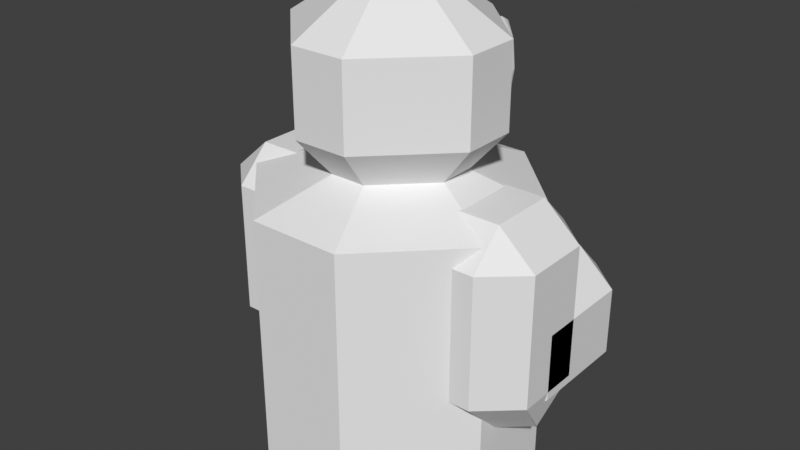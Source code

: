 # Source: Tassov.blend  (saved by Blender 3.0.42; exported with 4.5.12 LTS)
import bpy
from mathutils import Matrix  # noqa: F401  (used for matrix-valued properties, if any)

bpy.ops.wm.read_factory_settings(use_empty=True)
scene = bpy.context.scene
scene.name = 'Scene'

# ---- collections
col_collection = bpy.data.collections.new('Collection'); scene.collection.children.link(col_collection)

# ---- world
world_world = bpy.data.worlds.new('World'); scene.world = world_world
world_world.use_nodes = True; world_world.node_tree.nodes.clear()
_N = world_world.node_tree.nodes; _L = world_world.node_tree.links
n0 = _N.new('ShaderNodeOutputWorld'); n0.name = 'World Output'; n0.location = (300, 300)
n1 = _N.new('ShaderNodeBackground'); n1.name = 'Background'; n1.location = (10, 300)
n1.inputs[0].default_value = (0.05088, 0.05088, 0.05088, 1.0)
_L.new(n1.outputs[0], n0.inputs[0])
n0.is_active_output = True
world_world.color = (0.05088, 0.05088, 0.05088)
world_world.use_sun_shadow = False
world_world.sun_shadow_jitter_overblur = 0.0

# ---- meshes
me_cube_001 = bpy.data.meshes.new('Cube.001')
me_cube_001.from_pydata([(-0.3457, -1.0, -1.0), (-1.0, -0.3457, -1.0), (-0.4919, -0.1352, 1.205), (-0.1352, -0.4919, 1.205), (-1.0, 0.3457, -1.0), (-0.3457, 1.0, -1.0), (-0.1352, 0.4919, 1.205), (-0.4919, 0.1352, 1.205), (1.0, -0.3457, -1.0), (0.3457, -1.0, -1.0), (0.1352, -0.4919, 1.205), (0.4919, -0.1352, 1.205), (0.3457, 1.0, -1.0), (1.0, 0.3457, -1.0), (0.4919, 0.1352, 1.205), (0.1352, 0.4919, 1.205), (-0.3457, -1.0, 1.0), (-1.0, -0.3457, 1.0), (-1.0, 0.3457, 1.0), (-0.3457, 1.0, 1.0), (0.3457, 1.0, 1.0), (1.0, 0.3457, 1.0), (1.0, -0.3457, 1.0), (0.3457, -1.0, 1.0), (-0.2032, -0.7395, 1.501), (-0.7395, -0.2032, 1.501), (-0.7395, 0.2032, 1.501), (-0.2032, 0.7395, 1.501), (0.2032, 0.7395, 1.501), (0.7395, 0.2032, 1.501), (0.7395, -0.2032, 1.501), (0.2032, -0.7395, 1.501), (-0.2032, -0.7395, 2.108), (-0.7395, -0.2032, 2.108), (-0.7395, 0.2032, 2.108), (-0.2032, 0.7395, 2.108), (0.2032, 0.7395, 2.108), (0.7395, 0.2032, 2.108), (0.7395, -0.2032, 2.108), (0.2032, -0.7395, 2.108), (-0.1025, -0.3728, 2.359), (-0.3728, -0.1025, 2.359), (-0.3728, 0.1025, 2.359), (-0.1025, 0.3728, 2.359), (0.1025, 0.3728, 2.359), (0.3728, 0.1025, 2.359), (0.3728, -0.1025, 2.359), (0.1025, -0.3728, 2.359)], [], [(9, 23, 16, 0), (13, 21, 22, 8), (7, 2, 25, 26), (1, 17, 18, 4), (5, 19, 20, 12), (0, 16, 17, 1), (19, 5, 4, 18), (21, 13, 12, 20), (23, 9, 8, 22), (4, 5, 12, 13, 8, 9, 0, 1), (3, 2, 17, 16), (7, 6, 19, 18), (15, 14, 21, 20), (11, 10, 23, 22), (2, 7, 18, 17), (10, 3, 16, 23), (14, 11, 22, 21), (6, 15, 20, 19), (30, 29, 37, 38), (14, 15, 28, 29), (2, 3, 24, 25), (15, 6, 27, 28), (3, 10, 31, 24), (10, 11, 30, 31), (6, 7, 26, 27), (11, 14, 29, 30), (32, 39, 47, 40), (26, 25, 33, 34), (29, 28, 36, 37), (25, 24, 32, 33), (28, 27, 35, 36), (24, 31, 39, 32), (31, 30, 38, 39), (27, 26, 34, 35), (45, 44, 43, 42, 41, 40, 47, 46), (39, 38, 46, 47), (35, 34, 42, 43), (38, 37, 45, 46), (34, 33, 41, 42), (37, 36, 44, 45), (33, 32, 40, 41), (36, 35, 43, 44)])
_uv = me_cube_001.uv_layers.new(name='UVMap')
_uv.uv.foreach_set('vector', [0.375, 0.8318, 0.625, 0.8318, 0.625, 0.9182, 0.375, 0.9182, 0.375, 0.5818, 0.625, 0.5818, 0.625, 0.6682, 0.375, 0.6682, 0.8115, 0.6081, 0.8115, 0.6419, 0.8115, 0.6419, 0.8115, 0.6081, 0.375, 0.08179, 0.625, 0.08179, 0.625, 0.1682, 0.375, 0.1682, 0.375, 0.3318, 0.625, 0.3318, 0.625, 0.4182, 0.375, 0.4182, 0.375, 0.0, 0.625, 0.0, 0.625, 0.08179, 0.375, 0.08179, 0.625, 0.3318, 0.375, 0.3318, 0.375, 0.1682, 0.625, 0.1682, 0.625, 0.5818, 0.375, 0.5818, 0.375, 0.4182, 0.625, 0.4182, 0.625, 0.8318, 0.375, 0.8318, 0.375, 0.6682, 0.625, 0.6682, 0.125, 0.5818, 0.2068, 0.5, 0.2932, 0.5, 0.375, 0.5818, 0.375, 0.6682, 0.2932, 0.75, 0.2068, 0.75, 0.125, 0.6682, 0.7669, 0.6865, 0.8115, 0.6419, 0.875, 0.6682, 0.7932, 0.75, 0.8115, 0.6081, 0.7669, 0.5635, 0.7932, 0.5, 0.875, 0.5818, 0.7331, 0.5635, 0.6885, 0.6081, 0.625, 0.5818, 0.7068, 0.5, 0.6885, 0.6419, 0.7331, 0.6865, 0.7068, 0.75, 0.625, 0.6682, 0.8115, 0.6419, 0.8115, 0.6081, 0.875, 0.5818, 0.875, 0.6682, 0.7331, 0.6865, 0.7669, 0.6865, 0.7932, 0.75, 0.7068, 0.75, 0.6885, 0.6081, 0.6885, 0.6419, 0.625, 0.6682, 0.625, 0.5818, 0.7669, 0.5635, 0.7331, 0.5635, 0.7068, 0.5, 0.7932, 0.5, 0.6885, 0.6419, 0.6885, 0.6081, 0.6885, 0.6081, 0.6885, 0.6419, 0.6885, 0.6081, 0.7331, 0.5635, 0.7331, 0.5635, 0.6885, 0.6081, 0.8115, 0.6419, 0.7669, 0.6865, 0.7669, 0.6865, 0.8115, 0.6419, 0.7331, 0.5635, 0.7669, 0.5635, 0.7669, 0.5635, 0.7331, 0.5635, 0.7669, 0.6865, 0.7331, 0.6865, 0.7331, 0.6865, 0.7669, 0.6865, 0.7331, 0.6865, 0.6885, 0.6419, 0.6885, 0.6419, 0.7331, 0.6865, 0.7669, 0.5635, 0.8115, 0.6081, 0.8115, 0.6081, 0.7669, 0.5635, 0.6885, 0.6419, 0.6885, 0.6081, 0.6885, 0.6081, 0.6885, 0.6419, 0.7669, 0.6865, 0.7331, 0.6865, 0.7331, 0.6865, 0.7669, 0.6865, 0.8115, 0.6081, 0.8115, 0.6419, 0.8115, 0.6419, 0.8115, 0.6081, 0.6885, 0.6081, 0.7331, 0.5635, 0.7331, 0.5635, 0.6885, 0.6081, 0.8115, 0.6419, 0.7669, 0.6865, 0.7669, 0.6865, 0.8115, 0.6419, 0.7331, 0.5635, 0.7669, 0.5635, 0.7669, 0.5635, 0.7331, 0.5635, 0.7669, 0.6865, 0.7331, 0.6865, 0.7331, 0.6865, 0.7669, 0.6865, 0.7331, 0.6865, 0.6885, 0.6419, 0.6885, 0.6419, 0.7331, 0.6865, 0.7669, 0.5635, 0.8115, 0.6081, 0.8115, 0.6081, 0.7669, 0.5635, 0.6885, 0.6081, 0.7331, 0.5635, 0.7669, 0.5635, 0.8115, 0.6081, 0.8115, 0.6419, 0.7669, 0.6865, 0.7331, 0.6865, 0.6885, 0.6419, 0.7331, 0.6865, 0.6885, 0.6419, 0.6885, 0.6419, 0.7331, 0.6865, 0.7669, 0.5635, 0.8115, 0.6081, 0.8115, 0.6081, 0.7669, 0.5635, 0.6885, 0.6419, 0.6885, 0.6081, 0.6885, 0.6081, 0.6885, 0.6419, 0.8115, 0.6081, 0.8115, 0.6419, 0.8115, 0.6419, 0.8115, 0.6081, 0.6885, 0.6081, 0.7331, 0.5635, 0.7331, 0.5635, 0.6885, 0.6081, 0.8115, 0.6419, 0.7669, 0.6865, 0.7669, 0.6865, 0.8115, 0.6419, 0.7331, 0.5635, 0.7669, 0.5635, 0.7669, 0.5635, 0.7331, 0.5635])
me_cube_001.use_remesh_fix_poles = True
me_cube_001.use_remesh_preserve_attributes = False
me_cube_001.update()
me_cube_002 = bpy.data.meshes.new('Cube.002')
me_cube_002.from_pydata([(-8.613, -1.0, 0.4994), (-8.613, -0.499, 1.0), (-11.0, -0.499, 0.4994), (-8.613, 0.499, 1.0), (-8.613, 1.0, 0.4994), (-11.0, 0.499, 0.4994), (8.613, -0.499, 1.0), (8.613, -1.0, 0.4994), (11.0, -0.499, 0.4994), (8.613, 0.499, 1.0), (11.0, 0.499, 0.4994), (8.613, 1.0, 0.4994), (-8.548, -0.3759, -2.087), (-8.613, -1.0, -1.463), (-10.38, 0.007723, -2.087), (-11.0, -0.499, -1.463), (-10.38, -0.007723, -2.087), (-11.0, 0.499, -1.463), (-8.548, 0.3759, -2.087), (-8.613, 1.0, -1.463), (10.38, 0.007723, -2.087), (11.0, -0.499, -1.463), (8.548, -0.3759, -2.087), (8.613, -1.0, -1.463), (8.548, 0.3759, -2.087), (8.613, 1.0, -1.463), (10.38, -0.007723, -2.087), (11.0, 0.499, -1.463), (-8.613, -0.01672, -0.08263), (-11.0, -0.01672, -0.5837), (-8.613, 1.482, -0.08263), (-8.613, 1.983, -0.5837), (-11.0, 1.482, -0.5837), (-11.0, -0.01672, -1.582), (-8.613, -0.01672, -2.083), (-8.613, 1.983, -1.582), (-8.613, 1.482, -2.083), (-11.0, 1.482, -1.582), (11.0, -0.01672, -0.5837), (8.613, -0.01672, -0.08263), (8.613, 1.983, -0.5837), (8.613, 1.482, -0.08263), (11.0, 1.482, -0.5837), (8.613, -0.01672, -2.083), (11.0, -0.01672, -1.582), (8.613, 1.983, -1.582), (11.0, 1.482, -1.582), (8.613, 1.482, -2.083)], [], [(15, 2, 5, 17), (10, 27, 25, 11), (9, 3, 1, 6), (4, 19, 17, 5), (7, 23, 21, 8), (0, 1, 2), (3, 4, 5), (6, 7, 8), (9, 10, 11), (23, 7, 0, 13), (1, 3, 5, 2), (19, 4, 11, 25), (3, 9, 11, 4), (9, 6, 8, 10), (27, 10, 8, 21), (6, 1, 0, 7), (13, 0, 2, 15), (14, 12, 13, 15), (18, 16, 17, 19), (26, 24, 25, 27), (22, 20, 21, 23), (15, 17, 16, 14), (19, 25, 24, 18), (27, 21, 20, 26), (23, 13, 12, 22), (16, 18, 24, 26, 20, 22, 12, 14), (39, 41, 30, 28), (44, 46, 42, 38), (45, 35, 31, 40), (29, 32, 37, 33), (34, 36, 47, 43), (30, 31, 32), (35, 36, 37), (40, 41, 42), (45, 46, 47), (28, 30, 32, 29), (31, 35, 37, 32), (36, 34, 33, 37), (35, 45, 47, 36), (46, 44, 43, 47), (45, 40, 42, 46), (41, 39, 38, 42), (40, 31, 30, 41), (33, 34, 43, 44, 38, 39, 28, 29)])
_uv = me_cube_002.uv_layers.new(name='UVMap')
_uv.uv.foreach_set('vector', [0.425, 0.06263, 0.5624, 0.06263, 0.5624, 0.1874, 0.425, 0.1874, 0.5624, 0.5626, 0.425, 0.5626, 0.425, 0.4943, 0.5624, 0.4943, 0.6307, 0.5626, 0.8693, 0.5626, 0.8693, 0.6874, 0.6307, 0.6874, 0.5624, 0.2557, 0.425, 0.2557, 0.425, 0.1874, 0.5624, 0.1874, 0.5624, 0.7557, 0.425, 0.7557, 0.425, 0.6874, 0.5624, 0.6874, 0.8693, 0.75, 0.875, 0.6874, 0.875, 0.6874, 0.8693, 0.5626, 0.8693, 0.5, 0.875, 0.5626, 0.6307, 0.6874, 0.6307, 0.75, 0.625, 0.6874, 0.6307, 0.5626, 0.625, 0.5626, 0.6307, 0.5, 0.425, 0.7557, 0.5624, 0.7557, 0.5624, 0.9943, 0.425, 0.9943, 0.8693, 0.6874, 0.8693, 0.5626, 0.875, 0.5626, 0.875, 0.6874, 0.425, 0.2557, 0.5624, 0.2557, 0.5624, 0.4943, 0.425, 0.4943, 0.8693, 0.5626, 0.6307, 0.5626, 0.6307, 0.5, 0.8693, 0.5, 0.6307, 0.5626, 0.6307, 0.6874, 0.5624, 0.6874, 0.5624, 0.5626, 0.425, 0.5626, 0.5624, 0.5626, 0.5624, 0.6874, 0.425, 0.6874, 0.6307, 0.6874, 0.8693, 0.6874, 0.8693, 0.75, 0.6307, 0.75, 0.425, 0.0, 0.5624, 0.0, 0.5624, 0.06263, 0.425, 0.06263, 0.1273, 0.624, 0.1356, 0.672, 0.1307, 0.75, 0.125, 0.6874, 0.1356, 0.578, 0.1273, 0.626, 0.125, 0.5626, 0.1307, 0.5, 0.3727, 0.626, 0.3644, 0.578, 0.3693, 0.5, 0.375, 0.5626, 0.3644, 0.672, 0.3727, 0.624, 0.375, 0.6874, 0.3693, 0.75, 0.125, 0.6874, 0.125, 0.5626, 0.1273, 0.626, 0.1273, 0.624, 0.1307, 0.5, 0.3693, 0.5, 0.3644, 0.578, 0.1356, 0.578, 0.425, 0.5626, 0.425, 0.6874, 0.3727, 0.624, 0.3727, 0.626, 0.3693, 0.75, 0.1307, 0.75, 0.1356, 0.672, 0.3644, 0.672, 0.1273, 0.626, 0.1356, 0.578, 0.3644, 0.578, 0.3727, 0.626, 0.3727, 0.624, 0.3644, 0.672, 0.1356, 0.672, 0.1273, 0.624, 0.375, 0.7557, 0.5624, 0.7557, 0.5624, 0.9943, 0.375, 0.9943, 0.375, 0.5626, 0.5624, 0.5626, 0.5624, 0.6874, 0.375, 0.6874, 0.6307, 0.5626, 0.8693, 0.5626, 0.8693, 0.6874, 0.6307, 0.6874, 0.375, 0.06263, 0.5624, 0.06263, 0.5624, 0.1874, 0.375, 0.1874, 0.375, 0.2557, 0.5624, 0.2557, 0.5624, 0.4943, 0.375, 0.4943, 0.8693, 0.75, 0.875, 0.6874, 0.875, 0.6874, 0.8693, 0.5626, 0.8693, 0.5, 0.875, 0.5626, 0.6307, 0.6874, 0.6307, 0.75, 0.625, 0.6874, 0.6307, 0.5626, 0.625, 0.5626, 0.6307, 0.5, 0.375, 0.0, 0.5624, 0.0, 0.5624, 0.06263, 0.375, 0.06263, 0.8693, 0.6874, 0.8693, 0.5626, 0.875, 0.5626, 0.875, 0.6874, 0.5624, 0.2557, 0.375, 0.2557, 0.375, 0.1874, 0.5624, 0.1874, 0.8693, 0.5626, 0.6307, 0.5626, 0.6307, 0.5, 0.8693, 0.5, 0.5624, 0.5626, 0.375, 0.5626, 0.375, 0.4943, 0.5624, 0.4943, 0.6307, 0.5626, 0.6307, 0.6874, 0.5624, 0.6874, 0.5624, 0.5626, 0.5624, 0.7557, 0.375, 0.7557, 0.375, 0.6874, 0.5624, 0.6874, 0.6307, 0.6874, 0.8693, 0.6874, 0.8693, 0.75, 0.6307, 0.75, 0.125, 0.5626, 0.1307, 0.5, 0.3693, 0.5, 0.375, 0.5626, 0.375, 0.6874, 0.3693, 0.75, 0.1307, 0.75, 0.125, 0.6874])
me_cube_002.use_remesh_fix_poles = True
me_cube_002.use_remesh_preserve_attributes = False
me_cube_002.update()
me_torus = bpy.data.meshes.new('Torus')
me_torus.from_pydata([(1.25, 0.0, 0.0), (1.125, 0.0, 0.2165), (0.875, 0.0, 0.2165), (0.75, 0.0, 3.062e-17), (0.875, 0.0, -0.2165), (1.125, 0.0, -0.2165), (0.8839, 0.8839, 0.0), (0.7955, 0.7955, 0.2165), (0.6187, 0.6187, 0.2165), (0.5303, 0.5303, 3.062e-17), (0.6187, 0.6187, -0.2165), (0.7955, 0.7955, -0.2165), (9.437e-08, 1.25, 0.0), (8.494e-08, 1.125, 0.2165), (6.606e-08, 0.875, 0.2165), (5.662e-08, 0.75, 3.062e-17), (6.606e-08, 0.875, -0.2165), (8.494e-08, 1.125, -0.2165), (-0.8839, 0.8839, 0.0), (-0.7955, 0.7955, 0.2165), (-0.6187, 0.6187, 0.2165), (-0.5303, 0.5303, 3.062e-17), (-0.6187, 0.6187, -0.2165), (-0.7955, 0.7955, -0.2165), (-1.25, 1.093e-07, 0.0), (-1.125, 9.835e-08, 0.2165), (-0.875, 7.649e-08, 0.2165), (-0.75, 6.557e-08, 3.062e-17), (-0.875, 7.649e-08, -0.2165), (-1.125, 9.835e-08, -0.2165), (-0.8839, -0.8839, 0.0), (-0.7955, -0.7955, 0.2165), (-0.6187, -0.6187, 0.2165), (-0.5303, -0.5303, 3.062e-17), (-0.6187, -0.6187, -0.2165), (-0.7955, -0.7955, -0.2165), (9.437e-08, -1.25, 0.0), (8.494e-08, -1.125, 0.2165), (6.606e-08, -0.875, 0.2165), (5.662e-08, -0.75, 3.062e-17), (6.606e-08, -0.875, -0.2165), (8.494e-08, -1.125, -0.2165), (0.8839, -0.8839, 0.0), (0.7955, -0.7955, 0.2165), (0.6187, -0.6187, 0.2165), (0.5303, -0.5303, 3.062e-17), (0.6187, -0.6187, -0.2165), (0.7955, -0.7955, -0.2165), (-2.555, 9.693e-07, -3.561), (-2.763, 9.727e-07, -3.422), (-2.746, 9.618e-07, -3.172), (-2.522, 9.475e-07, -3.062), (-2.314, 9.441e-07, -3.201), (-2.331, 9.551e-07, -3.451), (-2.531, 0.8839, -3.196), (-2.741, 0.7955, -3.093), (-2.729, 0.6187, -2.917), (-2.507, 0.5303, -2.843), (-2.297, 0.6187, -2.945), (-2.309, 0.7955, -3.122), (-2.472, 1.25, -2.314), (-2.688, 1.125, -2.299), (-2.688, 0.875, -2.299), (-2.472, 0.75, -2.314), (-2.256, 0.875, -2.328), (-2.256, 1.125, -2.328), (-2.414, 0.8839, -1.432), (-2.636, 0.7955, -1.506), (-2.647, 0.6187, -1.682), (-2.437, 0.5303, -1.785), (-2.215, 0.6187, -1.711), (-2.204, 0.7955, -1.534), (-2.39, 9.696e-07, -1.066), (-2.614, 9.729e-07, -1.177), (-2.63, 9.62e-07, -1.426), (-2.423, 9.477e-07, -1.565), (-2.198, 9.443e-07, -1.455), (-2.182, 9.553e-07, -1.206), (-2.414, -0.8839, -1.432), (-2.636, -0.7955, -1.506), (-2.647, -0.6187, -1.682), (-2.437, -0.5303, -1.785), (-2.215, -0.6187, -1.711), (-2.204, -0.7955, -1.534), (-2.472, -1.25, -2.314), (-2.688, -1.125, -2.299), (-2.688, -0.875, -2.299), (-2.472, -0.75, -2.314), (-2.256, -0.875, -2.328), (-2.256, -1.125, -2.328), (-2.531, -0.8839, -3.196), (-2.741, -0.7955, -3.093), (-2.729, -0.6187, -2.917), (-2.507, -0.5303, -2.843), (-2.297, -0.6187, -2.945), (-2.309, -0.7955, -3.122)], [], [(0, 6, 7, 1), (1, 7, 8, 2), (2, 8, 9, 3), (3, 9, 10, 4), (4, 10, 11, 5), (5, 11, 6, 0), (6, 12, 13, 7), (7, 13, 14, 8), (8, 14, 15, 9), (9, 15, 16, 10), (10, 16, 17, 11), (11, 17, 12, 6), (12, 18, 19, 13), (13, 19, 20, 14), (14, 20, 21, 15), (15, 21, 22, 16), (16, 22, 23, 17), (17, 23, 18, 12), (18, 24, 25, 19), (19, 25, 26, 20), (20, 26, 27, 21), (21, 27, 28, 22), (22, 28, 29, 23), (23, 29, 24, 18), (24, 30, 31, 25), (25, 31, 32, 26), (26, 32, 33, 27), (27, 33, 34, 28), (28, 34, 35, 29), (29, 35, 30, 24), (30, 36, 37, 31), (31, 37, 38, 32), (32, 38, 39, 33), (33, 39, 40, 34), (34, 40, 41, 35), (35, 41, 36, 30), (36, 42, 43, 37), (37, 43, 44, 38), (38, 44, 45, 39), (39, 45, 46, 40), (40, 46, 47, 41), (41, 47, 42, 36), (42, 0, 1, 43), (43, 1, 2, 44), (44, 2, 3, 45), (45, 3, 4, 46), (46, 4, 5, 47), (47, 5, 0, 42), (48, 49, 55, 54), (49, 50, 56, 55), (50, 51, 57, 56), (51, 52, 58, 57), (52, 53, 59, 58), (53, 48, 54, 59), (54, 55, 61, 60), (55, 56, 62, 61), (56, 57, 63, 62), (57, 58, 64, 63), (58, 59, 65, 64), (59, 54, 60, 65), (60, 61, 67, 66), (61, 62, 68, 67), (62, 63, 69, 68), (63, 64, 70, 69), (64, 65, 71, 70), (65, 60, 66, 71), (66, 67, 73, 72), (67, 68, 74, 73), (68, 69, 75, 74), (69, 70, 76, 75), (70, 71, 77, 76), (71, 66, 72, 77), (72, 73, 79, 78), (73, 74, 80, 79), (74, 75, 81, 80), (75, 76, 82, 81), (76, 77, 83, 82), (77, 72, 78, 83), (78, 79, 85, 84), (79, 80, 86, 85), (80, 81, 87, 86), (81, 82, 88, 87), (82, 83, 89, 88), (83, 78, 84, 89), (84, 85, 91, 90), (85, 86, 92, 91), (86, 87, 93, 92), (87, 88, 94, 93), (88, 89, 95, 94), (89, 84, 90, 95), (90, 91, 49, 48), (91, 92, 50, 49), (92, 93, 51, 50), (93, 94, 52, 51), (94, 95, 53, 52), (95, 90, 48, 53)])
me_torus.polygons.foreach_set('use_smooth', [True] * 96)
_uv = me_torus.uv_layers.new(name='UVMap')
_uv.uv.foreach_set('vector', [0.5, 0.5, 0.625, 0.5, 0.625, 0.6667, 0.5, 0.6667, 0.5, 0.6667, 0.625, 0.6667, 0.625, 0.8333, 0.5, 0.8333, 0.5, 0.8333, 0.625, 0.8333, 0.625, 1.0, 0.5, 1.0, 0.5, -1.11e-16, 0.625, -1.11e-16, 0.625, 0.1667, 0.5, 0.1667, 0.5, 0.1667, 0.625, 0.1667, 0.625, 0.3333, 0.5, 0.3333, 0.5, 0.3333, 0.625, 0.3333, 0.625, 0.5, 0.5, 0.5, 0.625, 0.5, 0.75, 0.5, 0.75, 0.6667, 0.625, 0.6667, 0.625, 0.6667, 0.75, 0.6667, 0.75, 0.8333, 0.625, 0.8333, 0.625, 0.8333, 0.75, 0.8333, 0.75, 1.0, 0.625, 1.0, 0.625, -1.11e-16, 0.75, -1.11e-16, 0.75, 0.1667, 0.625, 0.1667, 0.625, 0.1667, 0.75, 0.1667, 0.75, 0.3333, 0.625, 0.3333, 0.625, 0.3333, 0.75, 0.3333, 0.75, 0.5, 0.625, 0.5, 0.75, 0.5, 0.875, 0.5, 0.875, 0.6667, 0.75, 0.6667, 0.75, 0.6667, 0.875, 0.6667, 0.875, 0.8333, 0.75, 0.8333, 0.75, 0.8333, 0.875, 0.8333, 0.875, 1.0, 0.75, 1.0, 0.75, -1.11e-16, 0.875, -1.11e-16, 0.875, 0.1667, 0.75, 0.1667, 0.75, 0.1667, 0.875, 0.1667, 0.875, 0.3333, 0.75, 0.3333, 0.75, 0.3333, 0.875, 0.3333, 0.875, 0.5, 0.75, 0.5, 0.875, 0.5, 1.0, 0.5, 1.0, 0.6667, 0.875, 0.6667, 0.875, 0.6667, 1.0, 0.6667, 1.0, 0.8333, 0.875, 0.8333, 0.875, 0.8333, 1.0, 0.8333, 1.0, 1.0, 0.875, 1.0, 0.875, -1.11e-16, 1.0, -1.11e-16, 1.0, 0.1667, 0.875, 0.1667, 0.875, 0.1667, 1.0, 0.1667, 1.0, 0.3333, 0.875, 0.3333, 0.875, 0.3333, 1.0, 0.3333, 1.0, 0.5, 0.875, 0.5, 0.0, 0.5, 0.125, 0.5, 0.125, 0.6667, 0.0, 0.6667, 0.0, 0.6667, 0.125, 0.6667, 0.125, 0.8333, 0.0, 0.8333, 0.0, 0.8333, 0.125, 0.8333, 0.125, 1.0, 0.0, 1.0, 0.0, -1.11e-16, 0.125, -1.11e-16, 0.125, 0.1667, 0.0, 0.1667, 0.0, 0.1667, 0.125, 0.1667, 0.125, 0.3333, 0.0, 0.3333, 0.0, 0.3333, 0.125, 0.3333, 0.125, 0.5, 0.0, 0.5, 0.125, 0.5, 0.25, 0.5, 0.25, 0.6667, 0.125, 0.6667, 0.125, 0.6667, 0.25, 0.6667, 0.25, 0.8333, 0.125, 0.8333, 0.125, 0.8333, 0.25, 0.8333, 0.25, 1.0, 0.125, 1.0, 0.125, -1.11e-16, 0.25, -1.11e-16, 0.25, 0.1667, 0.125, 0.1667, 0.125, 0.1667, 0.25, 0.1667, 0.25, 0.3333, 0.125, 0.3333, 0.125, 0.3333, 0.25, 0.3333, 0.25, 0.5, 0.125, 0.5, 0.25, 0.5, 0.375, 0.5, 0.375, 0.6667, 0.25, 0.6667, 0.25, 0.6667, 0.375, 0.6667, 0.375, 0.8333, 0.25, 0.8333, 0.25, 0.8333, 0.375, 0.8333, 0.375, 1.0, 0.25, 1.0, 0.25, -1.11e-16, 0.375, -1.11e-16, 0.375, 0.1667, 0.25, 0.1667, 0.25, 0.1667, 0.375, 0.1667, 0.375, 0.3333, 0.25, 0.3333, 0.25, 0.3333, 0.375, 0.3333, 0.375, 0.5, 0.25, 0.5, 0.375, 0.5, 0.5, 0.5, 0.5, 0.6667, 0.375, 0.6667, 0.375, 0.6667, 0.5, 0.6667, 0.5, 0.8333, 0.375, 0.8333, 0.375, 0.8333, 0.5, 0.8333, 0.5, 1.0, 0.375, 1.0, 0.375, -1.11e-16, 0.5, -1.11e-16, 0.5, 0.1667, 0.375, 0.1667, 0.375, 0.1667, 0.5, 0.1667, 0.5, 0.3333, 0.375, 0.3333, 0.375, 0.3333, 0.5, 0.3333, 0.5, 0.5, 0.375, 0.5, 0.5, 0.5, 0.5, 0.6667, 0.625, 0.6667, 0.625, 0.5, 0.5, 0.6667, 0.5, 0.8333, 0.625, 0.8333, 0.625, 0.6667, 0.5, 0.8333, 0.5, 1.0, 0.625, 1.0, 0.625, 0.8333, 0.5, -1.11e-16, 0.5, 0.1667, 0.625, 0.1667, 0.625, -1.11e-16, 0.5, 0.1667, 0.5, 0.3333, 0.625, 0.3333, 0.625, 0.1667, 0.5, 0.3333, 0.5, 0.5, 0.625, 0.5, 0.625, 0.3333, 0.625, 0.5, 0.625, 0.6667, 0.75, 0.6667, 0.75, 0.5, 0.625, 0.6667, 0.625, 0.8333, 0.75, 0.8333, 0.75, 0.6667, 0.625, 0.8333, 0.625, 1.0, 0.75, 1.0, 0.75, 0.8333, 0.625, -1.11e-16, 0.625, 0.1667, 0.75, 0.1667, 0.75, -1.11e-16, 0.625, 0.1667, 0.625, 0.3333, 0.75, 0.3333, 0.75, 0.1667, 0.625, 0.3333, 0.625, 0.5, 0.75, 0.5, 0.75, 0.3333, 0.75, 0.5, 0.75, 0.6667, 0.875, 0.6667, 0.875, 0.5, 0.75, 0.6667, 0.75, 0.8333, 0.875, 0.8333, 0.875, 0.6667, 0.75, 0.8333, 0.75, 1.0, 0.875, 1.0, 0.875, 0.8333, 0.75, -1.11e-16, 0.75, 0.1667, 0.875, 0.1667, 0.875, -1.11e-16, 0.75, 0.1667, 0.75, 0.3333, 0.875, 0.3333, 0.875, 0.1667, 0.75, 0.3333, 0.75, 0.5, 0.875, 0.5, 0.875, 0.3333, 0.875, 0.5, 0.875, 0.6667, 1.0, 0.6667, 1.0, 0.5, 0.875, 0.6667, 0.875, 0.8333, 1.0, 0.8333, 1.0, 0.6667, 0.875, 0.8333, 0.875, 1.0, 1.0, 1.0, 1.0, 0.8333, 0.875, -1.11e-16, 0.875, 0.1667, 1.0, 0.1667, 1.0, -1.11e-16, 0.875, 0.1667, 0.875, 0.3333, 1.0, 0.3333, 1.0, 0.1667, 0.875, 0.3333, 0.875, 0.5, 1.0, 0.5, 1.0, 0.3333, 0.0, 0.5, 0.0, 0.6667, 0.125, 0.6667, 0.125, 0.5, 0.0, 0.6667, 0.0, 0.8333, 0.125, 0.8333, 0.125, 0.6667, 0.0, 0.8333, 0.0, 1.0, 0.125, 1.0, 0.125, 0.8333, 0.0, -1.11e-16, 0.0, 0.1667, 0.125, 0.1667, 0.125, -1.11e-16, 0.0, 0.1667, 0.0, 0.3333, 0.125, 0.3333, 0.125, 0.1667, 0.0, 0.3333, 0.0, 0.5, 0.125, 0.5, 0.125, 0.3333, 0.125, 0.5, 0.125, 0.6667, 0.25, 0.6667, 0.25, 0.5, 0.125, 0.6667, 0.125, 0.8333, 0.25, 0.8333, 0.25, 0.6667, 0.125, 0.8333, 0.125, 1.0, 0.25, 1.0, 0.25, 0.8333, 0.125, -1.11e-16, 0.125, 0.1667, 0.25, 0.1667, 0.25, -1.11e-16, 0.125, 0.1667, 0.125, 0.3333, 0.25, 0.3333, 0.25, 0.1667, 0.125, 0.3333, 0.125, 0.5, 0.25, 0.5, 0.25, 0.3333, 0.25, 0.5, 0.25, 0.6667, 0.375, 0.6667, 0.375, 0.5, 0.25, 0.6667, 0.25, 0.8333, 0.375, 0.8333, 0.375, 0.6667, 0.25, 0.8333, 0.25, 1.0, 0.375, 1.0, 0.375, 0.8333, 0.25, -1.11e-16, 0.25, 0.1667, 0.375, 0.1667, 0.375, -1.11e-16, 0.25, 0.1667, 0.25, 0.3333, 0.375, 0.3333, 0.375, 0.1667, 0.25, 0.3333, 0.25, 0.5, 0.375, 0.5, 0.375, 0.3333, 0.375, 0.5, 0.375, 0.6667, 0.5, 0.6667, 0.5, 0.5, 0.375, 0.6667, 0.375, 0.8333, 0.5, 0.8333, 0.5, 0.6667, 0.375, 0.8333, 0.375, 1.0, 0.5, 1.0, 0.5, 0.8333, 0.375, -1.11e-16, 0.375, 0.1667, 0.5, 0.1667, 0.5, -1.11e-16, 0.375, 0.1667, 0.375, 0.3333, 0.5, 0.3333, 0.5, 0.1667, 0.375, 0.3333, 0.375, 0.5, 0.5, 0.5, 0.5, 0.3333])
me_torus.use_remesh_fix_poles = True
me_torus.use_remesh_preserve_attributes = False
me_torus.update()

# ---- objects
ob_cube = bpy.data.objects.new('Cube', me_cube_001)
ob_cube_001 = bpy.data.objects.new('Cube.001', me_cube_002)
ob_torus = bpy.data.objects.new('Torus', me_torus)

# ---- transforms, parenting, visibility, modifiers, constraints
ob_cube.location = (0.0, 0.0, 1.0)
ob_cube_001.location = (5.96e-08, 0.0, 1.616)
ob_cube_001.scale = (0.1164, 0.5, 0.5)
ob_torus.location = (0.3669, 0.6072, 2.817)
ob_torus.rotation_euler = (-1.571, -0.0, -0.7523)
ob_torus.scale = (0.2167, 0.2167, 0.2167)

# ---- collection membership
col_collection.objects.link(ob_cube)
col_collection.objects.link(ob_cube_001)
col_collection.objects.link(ob_torus)

# ---- scene / render settings (as saved in the file)
scene.frame_start = 1; scene.frame_end = 250; scene.frame_set(1)
scene.render.engine = 'BLENDER_EEVEE_NEXT'
scene.cycles.sampling_pattern = 'TABULATED_SOBOL'
scene.cycles.use_light_tree = False
scene.view_settings.view_transform = 'Standard'
bpy.context.view_layer.update()

# ---- added for rendering (the .blend has no active camera and no usable light): camera, sun
cam_auto = bpy.data.cameras.new('AutoCamera')
cam_auto.lens = 50.0
cam_auto.sensor_width = 36.0
cam_auto.clip_end = 1000.0
ob_auto_camera = bpy.data.objects.new('AutoCamera', cam_auto)
scene.collection.objects.link(ob_auto_camera)
ob_auto_camera.location = (4.34446, -5.18803, 5.15518)
ob_auto_camera.rotation_euler = (1.09748, -7.21219e-08, 0.694738)
scene.camera = ob_auto_camera
light_auto_sun = bpy.data.lights.new('AutoSun', 'SUN')
light_auto_sun.energy = 3.0
light_auto_sun.angle = 0.0523599
ob_auto_sun = bpy.data.objects.new('AutoSun', light_auto_sun)
scene.collection.objects.link(ob_auto_sun)
ob_auto_sun.rotation_euler = (0.872665, 0.174533, 0.523599)
bpy.context.view_layer.update()
